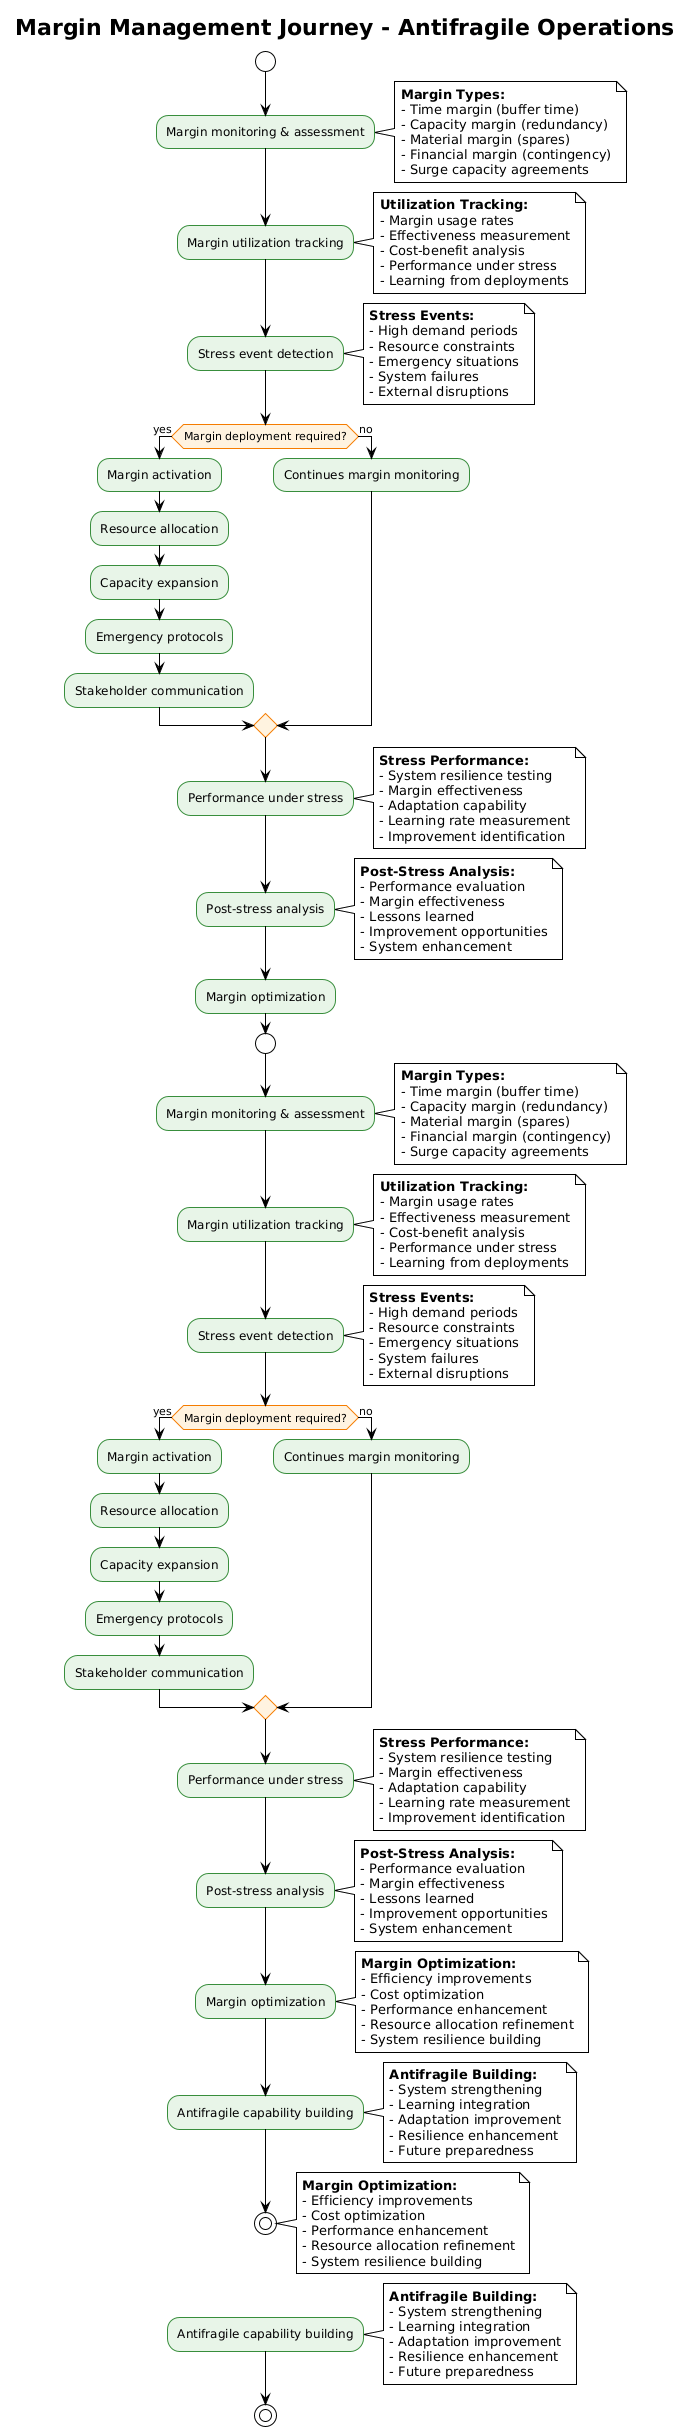

The diagram above was rendered by PlantUML. Its source (embedded in the PNG):
@startuml
!theme plain
skinparam backgroundColor #FFFFFF
skinparam activity {
  BackgroundColor #E8F5E8
  BorderColor #388E3C
  FontColor #000000
}
skinparam activityDiamond {
  BackgroundColor #FFF3E0
  BorderColor #F57C00
  FontColor #000000
}

title Margin Management Journey - Antifragile Operations

start

:Margin monitoring & assessment;
note right: **Margin Types:**\n- Time margin (buffer time)\n- Capacity margin (redundancy)\n- Material margin (spares)\n- Financial margin (contingency)\n- Surge capacity agreements

:Margin utilization tracking;
note right: **Utilization Tracking:**\n- Margin usage rates\n- Effectiveness measurement\n- Cost-benefit analysis\n- Performance under stress\n- Learning from deployments

:Stress event detection;
note right: **Stress Events:**\n- High demand periods\n- Resource constraints\n- Emergency situations\n- System failures\n- External disruptions

if (Margin deployment required?) then (yes)
  :Margin activation;
  :Resource allocation;
  :Capacity expansion;
  :Emergency protocols;
  :Stakeholder communication;
else (no)
  :Continues margin monitoring;
endif

:Performance under stress;
note right: **Stress Performance:**\n- System resilience testing\n- Margin effectiveness\n- Adaptation capability\n- Learning rate measurement\n- Improvement identification

:Post-stress analysis;
note right: **Post-Stress Analysis:**\n- Performance evaluation\n- Margin effectiveness\n- Lessons learned\n- Improvement opportunities\n- System enhancement

:Margin optimization;
!theme plain
skinparam backgroundColor #FFFFFF
skinparam activity {
  BackgroundColor #E8F5E8
  BorderColor #388E3C
  FontColor #000000
}
skinparam activityDiamond {
  BackgroundColor #FFF3E0
  BorderColor #F57C00
  FontColor #000000
}

title Margin Management Journey - Antifragile Operations

start

:Margin monitoring & assessment;
note right: **Margin Types:**\n- Time margin (buffer time)\n- Capacity margin (redundancy)\n- Material margin (spares)\n- Financial margin (contingency)\n- Surge capacity agreements

:Margin utilization tracking;
note right: **Utilization Tracking:**\n- Margin usage rates\n- Effectiveness measurement\n- Cost-benefit analysis\n- Performance under stress\n- Learning from deployments

:Stress event detection;
note right: **Stress Events:**\n- High demand periods\n- Resource constraints\n- Emergency situations\n- System failures\n- External disruptions

if (Margin deployment required?) then (yes)
  :Margin activation;
  :Resource allocation;
  :Capacity expansion;
  :Emergency protocols;
  :Stakeholder communication;
else (no)
  :Continues margin monitoring;
endif

:Performance under stress;
note right: **Stress Performance:**\n- System resilience testing\n- Margin effectiveness\n- Adaptation capability\n- Learning rate measurement\n- Improvement identification

:Post-stress analysis;
note right: **Post-Stress Analysis:**\n- Performance evaluation\n- Margin effectiveness\n- Lessons learned\n- Improvement opportunities\n- System enhancement

:Margin optimization;
note right: **Margin Optimization:**\n- Efficiency improvements\n- Cost optimization\n- Performance enhancement\n- Resource allocation refinement\n- System resilience building

:Antifragile capability building;
note right: **Antifragile Building:**\n- System strengthening\n- Learning integration\n- Adaptation improvement\n- Resilience enhancement\n- Future preparedness

stop



note right: **Margin Optimization:**\n- Efficiency improvements\n- Cost optimization\n- Performance enhancement\n- Resource allocation refinement\n- System resilience building

:Antifragile capability building;
note right: **Antifragile Building:**\n- System strengthening\n- Learning integration\n- Adaptation improvement\n- Resilience enhancement\n- Future preparedness

stop
@enduml